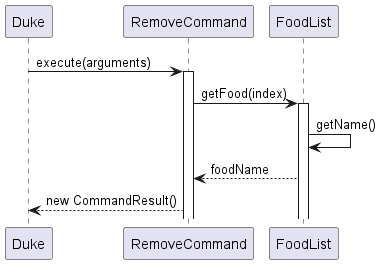

The diagram above was rendered by PlantUML. Its source (embedded in the PNG):
@startuml
'https://plantuml.com/sequence-diagram

participant Duke
participant RemoveCommand


Duke -> RemoveCommand : execute(arguments)
activate RemoveCommand

RemoveCommand -> FoodList : getFood(index)
activate FoodList

FoodList -> FoodList : getName()

FoodList --> RemoveCommand : foodName

RemoveCommand --> Duke : new CommandResult()

@enduml